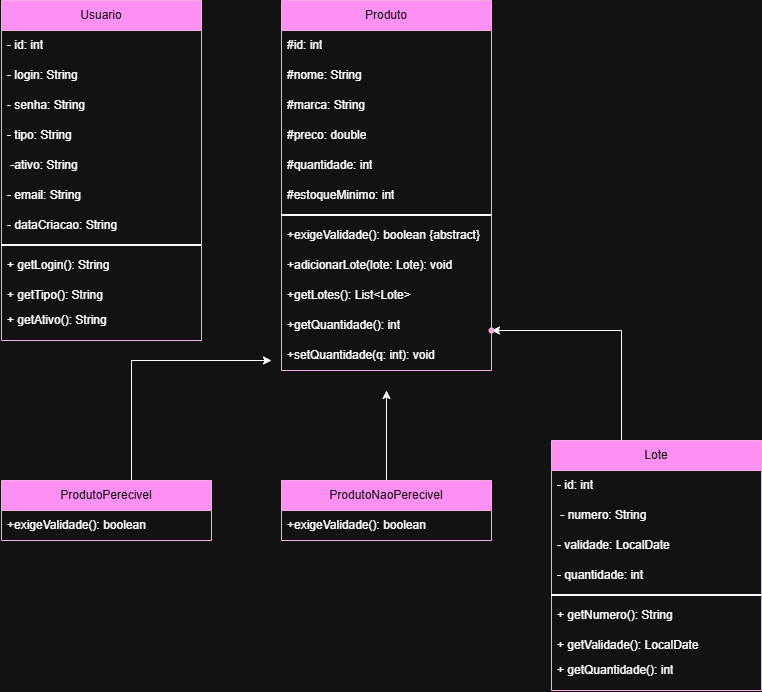

The diagram above was exported from draw.io. Its source (the exported page's mxGraphModel, read from the mxfile embedded in the PNG):
<mxGraphModel dx="1373" dy="749" grid="1" gridSize="10" guides="1" tooltips="1" connect="1" arrows="1" fold="1" page="1" pageScale="1" pageWidth="827" pageHeight="1169" math="0" shadow="0">
  <root>
    <mxCell id="0" />
    <mxCell id="1" parent="0" />
    <mxCell id="q3l-x4Rjy8jVB_V-WltZ-11" parent="1" style="swimlane;fontStyle=0;childLayout=stackLayout;horizontal=1;startSize=30;horizontalStack=0;resizeParent=1;resizeParentMax=0;resizeLast=0;collapsible=1;marginBottom=0;whiteSpace=wrap;html=1;fillColor=#d80073;fontColor=#ffffff;strokeColor=#A50040;gradientColor=none;swimlaneFillColor=default;" value="Usuario" vertex="1">
      <mxGeometry height="340" width="200" x="40" y="40" as="geometry" />
    </mxCell>
    <mxCell id="q3l-x4Rjy8jVB_V-WltZ-12" parent="q3l-x4Rjy8jVB_V-WltZ-11" style="text;strokeColor=none;fillColor=none;align=left;verticalAlign=middle;spacingLeft=4;spacingRight=4;overflow=hidden;points=[[0,0.5],[1,0.5]];portConstraint=eastwest;rotatable=0;whiteSpace=wrap;html=1;" value="  - id: int" vertex="1">
      <mxGeometry height="30" width="200" y="30" as="geometry" />
    </mxCell>
    <mxCell id="q3l-x4Rjy8jVB_V-WltZ-13" parent="q3l-x4Rjy8jVB_V-WltZ-11" style="text;strokeColor=none;fillColor=none;align=left;verticalAlign=middle;spacingLeft=4;spacingRight=4;overflow=hidden;points=[[0,0.5],[1,0.5]];portConstraint=eastwest;rotatable=0;whiteSpace=wrap;html=1;" value="  - login: String" vertex="1">
      <mxGeometry height="30" width="200" y="60" as="geometry" />
    </mxCell>
    <mxCell id="q3l-x4Rjy8jVB_V-WltZ-14" parent="q3l-x4Rjy8jVB_V-WltZ-11" style="text;strokeColor=none;fillColor=none;align=left;verticalAlign=middle;spacingLeft=4;spacingRight=4;overflow=hidden;points=[[0,0.5],[1,0.5]];portConstraint=eastwest;rotatable=0;whiteSpace=wrap;html=1;" value="  - senha: String" vertex="1">
      <mxGeometry height="30" width="200" y="90" as="geometry" />
    </mxCell>
    <mxCell id="q3l-x4Rjy8jVB_V-WltZ-15" parent="q3l-x4Rjy8jVB_V-WltZ-11" style="text;strokeColor=none;fillColor=none;align=left;verticalAlign=middle;spacingLeft=4;spacingRight=4;overflow=hidden;points=[[0,0.5],[1,0.5]];portConstraint=eastwest;rotatable=0;whiteSpace=wrap;html=1;" value="&lt;div&gt;- tipo: String&lt;/div&gt;" vertex="1">
      <mxGeometry height="30" width="200" y="120" as="geometry" />
    </mxCell>
    <mxCell id="q3l-x4Rjy8jVB_V-WltZ-16" parent="q3l-x4Rjy8jVB_V-WltZ-11" style="text;strokeColor=none;fillColor=none;align=left;verticalAlign=middle;spacingLeft=4;spacingRight=4;overflow=hidden;points=[[0,0.5],[1,0.5]];portConstraint=eastwest;rotatable=0;whiteSpace=wrap;html=1;" value="&amp;nbsp;-ativo: String" vertex="1">
      <mxGeometry height="30" width="200" y="150" as="geometry" />
    </mxCell>
    <mxCell id="q3l-x4Rjy8jVB_V-WltZ-17" parent="q3l-x4Rjy8jVB_V-WltZ-11" style="text;strokeColor=none;fillColor=none;align=left;verticalAlign=middle;spacingLeft=4;spacingRight=4;overflow=hidden;points=[[0,0.5],[1,0.5]];portConstraint=eastwest;rotatable=0;whiteSpace=wrap;html=1;" value="  - email: String" vertex="1">
      <mxGeometry height="30" width="200" y="180" as="geometry" />
    </mxCell>
    <mxCell id="q3l-x4Rjy8jVB_V-WltZ-18" parent="q3l-x4Rjy8jVB_V-WltZ-11" style="text;strokeColor=none;fillColor=none;align=left;verticalAlign=middle;spacingLeft=4;spacingRight=4;overflow=hidden;points=[[0,0.5],[1,0.5]];portConstraint=eastwest;rotatable=0;whiteSpace=wrap;html=1;" value="  - dataCriacao: String" vertex="1">
      <mxGeometry height="30" width="200" y="210" as="geometry" />
    </mxCell>
    <mxCell id="q3l-x4Rjy8jVB_V-WltZ-22" parent="q3l-x4Rjy8jVB_V-WltZ-11" style="line;strokeWidth=2;html=1;" value="" vertex="1">
      <mxGeometry height="10" width="200" y="240" as="geometry" />
    </mxCell>
    <mxCell id="q3l-x4Rjy8jVB_V-WltZ-19" parent="q3l-x4Rjy8jVB_V-WltZ-11" style="text;strokeColor=none;fillColor=none;align=left;verticalAlign=middle;spacingLeft=4;spacingRight=4;overflow=hidden;points=[[0,0.5],[1,0.5]];portConstraint=eastwest;rotatable=0;whiteSpace=wrap;html=1;" value="    + getLogin(): String" vertex="1">
      <mxGeometry height="30" width="200" y="250" as="geometry" />
    </mxCell>
    <mxCell id="q3l-x4Rjy8jVB_V-WltZ-20" parent="q3l-x4Rjy8jVB_V-WltZ-11" style="text;strokeColor=none;fillColor=none;align=left;verticalAlign=middle;spacingLeft=4;spacingRight=4;overflow=hidden;points=[[0,0.5],[1,0.5]];portConstraint=eastwest;rotatable=0;whiteSpace=wrap;html=1;" value="    + getTipo(): String" vertex="1">
      <mxGeometry height="30" width="200" y="280" as="geometry" />
    </mxCell>
    <mxCell id="q3l-x4Rjy8jVB_V-WltZ-21" parent="q3l-x4Rjy8jVB_V-WltZ-11" style="text;strokeColor=none;fillColor=none;align=left;verticalAlign=middle;spacingLeft=4;spacingRight=4;overflow=hidden;points=[[0,0.5],[1,0.5]];portConstraint=eastwest;rotatable=0;whiteSpace=wrap;html=1;" value="      + getAtivo(): String&lt;div&gt;&lt;br/&gt;&lt;/div&gt;" vertex="1">
      <mxGeometry height="30" width="200" y="310" as="geometry" />
    </mxCell>
    <mxCell id="q3l-x4Rjy8jVB_V-WltZ-23" parent="1" style="swimlane;fontStyle=0;childLayout=stackLayout;horizontal=1;startSize=30;horizontalStack=0;resizeParent=1;resizeParentMax=0;resizeLast=0;collapsible=1;marginBottom=0;whiteSpace=wrap;html=1;fillColor=#d80073;fontColor=#ffffff;strokeColor=#A50040;gradientColor=none;swimlaneFillColor=default;" value="Produto" vertex="1">
      <mxGeometry height="370" width="210" x="320" y="40" as="geometry" />
    </mxCell>
    <mxCell id="q3l-x4Rjy8jVB_V-WltZ-24" parent="q3l-x4Rjy8jVB_V-WltZ-23" style="text;strokeColor=none;fillColor=none;align=left;verticalAlign=middle;spacingLeft=4;spacingRight=4;overflow=hidden;points=[[0,0.5],[1,0.5]];portConstraint=eastwest;rotatable=0;whiteSpace=wrap;html=1;" value="    #id: int" vertex="1">
      <mxGeometry height="30" width="210" y="30" as="geometry" />
    </mxCell>
    <mxCell id="q3l-x4Rjy8jVB_V-WltZ-25" parent="q3l-x4Rjy8jVB_V-WltZ-23" style="text;strokeColor=none;fillColor=none;align=left;verticalAlign=middle;spacingLeft=4;spacingRight=4;overflow=hidden;points=[[0,0.5],[1,0.5]];portConstraint=eastwest;rotatable=0;whiteSpace=wrap;html=1;" value="    #nome: String" vertex="1">
      <mxGeometry height="30" width="210" y="60" as="geometry" />
    </mxCell>
    <mxCell id="q3l-x4Rjy8jVB_V-WltZ-26" parent="q3l-x4Rjy8jVB_V-WltZ-23" style="text;strokeColor=none;fillColor=none;align=left;verticalAlign=middle;spacingLeft=4;spacingRight=4;overflow=hidden;points=[[0,0.5],[1,0.5]];portConstraint=eastwest;rotatable=0;whiteSpace=wrap;html=1;" value="    #marca: String" vertex="1">
      <mxGeometry height="30" width="210" y="90" as="geometry" />
    </mxCell>
    <mxCell id="q3l-x4Rjy8jVB_V-WltZ-27" parent="q3l-x4Rjy8jVB_V-WltZ-23" style="text;strokeColor=none;fillColor=none;align=left;verticalAlign=middle;spacingLeft=4;spacingRight=4;overflow=hidden;points=[[0,0.5],[1,0.5]];portConstraint=eastwest;rotatable=0;whiteSpace=wrap;html=1;" value="&lt;div&gt;  #preco: double&lt;br/&gt;&lt;/div&gt;" vertex="1">
      <mxGeometry height="30" width="210" y="120" as="geometry" />
    </mxCell>
    <mxCell id="q3l-x4Rjy8jVB_V-WltZ-28" parent="q3l-x4Rjy8jVB_V-WltZ-23" style="text;strokeColor=none;fillColor=none;align=left;verticalAlign=middle;spacingLeft=4;spacingRight=4;overflow=hidden;points=[[0,0.5],[1,0.5]];portConstraint=eastwest;rotatable=0;whiteSpace=wrap;html=1;" value="  #quantidade: int" vertex="1">
      <mxGeometry height="30" width="210" y="150" as="geometry" />
    </mxCell>
    <mxCell id="q3l-x4Rjy8jVB_V-WltZ-29" parent="q3l-x4Rjy8jVB_V-WltZ-23" style="text;strokeColor=none;fillColor=none;align=left;verticalAlign=middle;spacingLeft=4;spacingRight=4;overflow=hidden;points=[[0,0.5],[1,0.5]];portConstraint=eastwest;rotatable=0;whiteSpace=wrap;html=1;" value="    #estoqueMinimo: int" vertex="1">
      <mxGeometry height="30" width="210" y="180" as="geometry" />
    </mxCell>
    <mxCell id="q3l-x4Rjy8jVB_V-WltZ-31" parent="q3l-x4Rjy8jVB_V-WltZ-23" style="line;strokeWidth=2;html=1;" value="" vertex="1">
      <mxGeometry height="10" width="210" y="210" as="geometry" />
    </mxCell>
    <mxCell id="q3l-x4Rjy8jVB_V-WltZ-32" parent="q3l-x4Rjy8jVB_V-WltZ-23" style="text;strokeColor=none;fillColor=none;align=left;verticalAlign=middle;spacingLeft=4;spacingRight=4;overflow=hidden;points=[[0,0.5],[1,0.5]];portConstraint=eastwest;rotatable=0;whiteSpace=wrap;html=1;" value="      +exigeValidade(): boolean {abstract}" vertex="1">
      <mxGeometry height="30" width="210" y="220" as="geometry" />
    </mxCell>
    <mxCell id="q3l-x4Rjy8jVB_V-WltZ-33" parent="q3l-x4Rjy8jVB_V-WltZ-23" style="text;strokeColor=none;fillColor=none;align=left;verticalAlign=middle;spacingLeft=4;spacingRight=4;overflow=hidden;points=[[0,0.5],[1,0.5]];portConstraint=eastwest;rotatable=0;whiteSpace=wrap;html=1;" value="      +adicionarLote(lote: Lote): void" vertex="1">
      <mxGeometry height="30" width="210" y="250" as="geometry" />
    </mxCell>
    <mxCell id="q3l-x4Rjy8jVB_V-WltZ-34" parent="q3l-x4Rjy8jVB_V-WltZ-23" style="text;strokeColor=none;fillColor=none;align=left;verticalAlign=middle;spacingLeft=4;spacingRight=4;overflow=hidden;points=[[0,0.5],[1,0.5]];portConstraint=eastwest;rotatable=0;whiteSpace=wrap;html=1;" value="&lt;div&gt;+getLotes(): List&amp;lt;Lote&amp;gt;&amp;nbsp;&lt;/div&gt;" vertex="1">
      <mxGeometry height="30" width="210" y="280" as="geometry" />
    </mxCell>
    <mxCell id="q3l-x4Rjy8jVB_V-WltZ-35" parent="q3l-x4Rjy8jVB_V-WltZ-23" style="text;strokeColor=none;fillColor=none;align=left;verticalAlign=middle;spacingLeft=4;spacingRight=4;overflow=hidden;points=[[0,0.5],[1,0.5]];portConstraint=eastwest;rotatable=0;whiteSpace=wrap;html=1;" value="&lt;div&gt;  +getQuantidade(): int&lt;br/&gt;&lt;/div&gt;" vertex="1">
      <mxGeometry height="30" width="210" y="310" as="geometry" />
    </mxCell>
    <mxCell id="q3l-x4Rjy8jVB_V-WltZ-36" parent="q3l-x4Rjy8jVB_V-WltZ-23" style="text;strokeColor=none;fillColor=none;align=left;verticalAlign=middle;spacingLeft=4;spacingRight=4;overflow=hidden;points=[[0,0.5],[1,0.5]];portConstraint=eastwest;rotatable=0;whiteSpace=wrap;html=1;" value="&lt;div&gt;    +setQuantidade(q: int): void&lt;br&gt;&lt;/div&gt;" vertex="1">
      <mxGeometry height="30" width="210" y="340" as="geometry" />
    </mxCell>
    <mxCell id="q3l-x4Rjy8jVB_V-WltZ-66" edge="1" parent="1" source="q3l-x4Rjy8jVB_V-WltZ-37" style="edgeStyle=orthogonalEdgeStyle;rounded=0;orthogonalLoop=1;jettySize=auto;html=1;">
      <mxGeometry relative="1" as="geometry">
        <Array as="points">
          <mxPoint x="170" y="400" />
        </Array>
        <mxPoint x="310" y="400" as="targetPoint" />
      </mxGeometry>
    </mxCell>
    <mxCell id="q3l-x4Rjy8jVB_V-WltZ-37" parent="1" style="swimlane;fontStyle=0;childLayout=stackLayout;horizontal=1;startSize=30;horizontalStack=0;resizeParent=1;resizeParentMax=0;resizeLast=0;collapsible=1;marginBottom=0;whiteSpace=wrap;html=1;fillColor=#d80073;fontColor=#ffffff;strokeColor=#A50040;gradientColor=none;swimlaneFillColor=default;" value="ProdutoPerecivel" vertex="1">
      <mxGeometry height="60" width="210" x="40" y="520" as="geometry" />
    </mxCell>
    <mxCell id="q3l-x4Rjy8jVB_V-WltZ-38" parent="q3l-x4Rjy8jVB_V-WltZ-37" style="text;strokeColor=none;fillColor=none;align=left;verticalAlign=middle;spacingLeft=4;spacingRight=4;overflow=hidden;points=[[0,0.5],[1,0.5]];portConstraint=eastwest;rotatable=0;whiteSpace=wrap;html=1;" value="      +exigeValidade(): boolean" vertex="1">
      <mxGeometry height="30" width="210" y="30" as="geometry" />
    </mxCell>
    <mxCell id="q3l-x4Rjy8jVB_V-WltZ-65" edge="1" parent="1" style="edgeStyle=orthogonalEdgeStyle;rounded=0;orthogonalLoop=1;jettySize=auto;html=1;" value="">
      <mxGeometry relative="1" x="0.1795" as="geometry">
        <mxPoint x="320" y="520" as="sourcePoint" />
        <mxPoint x="425" y="430" as="targetPoint" />
      </mxGeometry>
    </mxCell>
    <mxCell id="q3l-x4Rjy8jVB_V-WltZ-50" parent="1" style="swimlane;fontStyle=0;childLayout=stackLayout;horizontal=1;startSize=30;horizontalStack=0;resizeParent=1;resizeParentMax=0;resizeLast=0;collapsible=1;marginBottom=0;whiteSpace=wrap;html=1;fillColor=#d80073;fontColor=#ffffff;strokeColor=#A50040;gradientColor=none;swimlaneFillColor=default;" value="ProdutoNaoPerecivel " vertex="1">
      <mxGeometry height="60" width="210" x="320" y="520" as="geometry" />
    </mxCell>
    <mxCell id="q3l-x4Rjy8jVB_V-WltZ-51" parent="q3l-x4Rjy8jVB_V-WltZ-50" style="text;strokeColor=none;fillColor=none;align=left;verticalAlign=middle;spacingLeft=4;spacingRight=4;overflow=hidden;points=[[0,0.5],[1,0.5]];portConstraint=eastwest;rotatable=0;whiteSpace=wrap;html=1;" value="        +exigeValidade(): boolean" vertex="1">
      <mxGeometry height="30" width="210" y="30" as="geometry" />
    </mxCell>
    <mxCell id="q3l-x4Rjy8jVB_V-WltZ-64" edge="1" parent="1" source="q3l-x4Rjy8jVB_V-WltZ-53" style="edgeStyle=orthogonalEdgeStyle;rounded=0;orthogonalLoop=1;jettySize=auto;html=1;" target="q3l-x4Rjy8jVB_V-WltZ-63" value="">
      <mxGeometry relative="1" as="geometry">
        <Array as="points">
          <mxPoint x="660" y="370" />
        </Array>
      </mxGeometry>
    </mxCell>
    <mxCell id="q3l-x4Rjy8jVB_V-WltZ-53" parent="1" style="swimlane;fontStyle=0;childLayout=stackLayout;horizontal=1;startSize=30;horizontalStack=0;resizeParent=1;resizeParentMax=0;resizeLast=0;collapsible=1;marginBottom=0;whiteSpace=wrap;html=1;fillColor=#d80073;fontColor=#ffffff;strokeColor=#A50040;gradientColor=none;swimlaneFillColor=default;" value="Lote" vertex="1">
      <mxGeometry height="250" width="210" x="590" y="480" as="geometry" />
    </mxCell>
    <mxCell id="q3l-x4Rjy8jVB_V-WltZ-54" parent="q3l-x4Rjy8jVB_V-WltZ-53" style="text;strokeColor=none;fillColor=none;align=left;verticalAlign=middle;spacingLeft=4;spacingRight=4;overflow=hidden;points=[[0,0.5],[1,0.5]];portConstraint=eastwest;rotatable=0;whiteSpace=wrap;html=1;" value="          -&amp;nbsp;&lt;span style=&quot;background-color: transparent; color: light-dark(rgb(0, 0, 0), rgb(255, 255, 255));&quot;&gt;id: int&lt;/span&gt;" vertex="1">
      <mxGeometry height="30" width="210" y="30" as="geometry" />
    </mxCell>
    <mxCell id="q3l-x4Rjy8jVB_V-WltZ-55" parent="q3l-x4Rjy8jVB_V-WltZ-53" style="text;strokeColor=none;fillColor=none;align=left;verticalAlign=middle;spacingLeft=4;spacingRight=4;overflow=hidden;points=[[0,0.5],[1,0.5]];portConstraint=eastwest;rotatable=0;whiteSpace=wrap;html=1;" value="&lt;div&gt;&amp;nbsp;- numero: String&amp;nbsp;&lt;/div&gt;" vertex="1">
      <mxGeometry height="30" width="210" y="60" as="geometry" />
    </mxCell>
    <mxCell id="q3l-x4Rjy8jVB_V-WltZ-56" parent="q3l-x4Rjy8jVB_V-WltZ-53" style="text;strokeColor=none;fillColor=none;align=left;verticalAlign=middle;spacingLeft=4;spacingRight=4;overflow=hidden;points=[[0,0.5],[1,0.5]];portConstraint=eastwest;rotatable=0;whiteSpace=wrap;html=1;" value="&lt;div&gt;- validade: LocalDate&amp;nbsp;&lt;/div&gt;" vertex="1">
      <mxGeometry height="30" width="210" y="90" as="geometry" />
    </mxCell>
    <mxCell id="q3l-x4Rjy8jVB_V-WltZ-57" parent="q3l-x4Rjy8jVB_V-WltZ-53" style="text;strokeColor=none;fillColor=none;align=left;verticalAlign=middle;spacingLeft=4;spacingRight=4;overflow=hidden;points=[[0,0.5],[1,0.5]];portConstraint=eastwest;rotatable=0;whiteSpace=wrap;html=1;" value="&lt;div&gt;-&amp;nbsp;&lt;span style=&quot;background-color: transparent; color: light-dark(rgb(0, 0, 0), rgb(255, 255, 255));&quot;&gt;quantidade: int&amp;nbsp;&lt;/span&gt;&lt;/div&gt;" vertex="1">
      <mxGeometry height="30" width="210" y="120" as="geometry" />
    </mxCell>
    <mxCell id="q3l-x4Rjy8jVB_V-WltZ-61" parent="q3l-x4Rjy8jVB_V-WltZ-53" style="line;strokeWidth=2;html=1;" value="" vertex="1">
      <mxGeometry height="10" width="210" y="150" as="geometry" />
    </mxCell>
    <mxCell id="q3l-x4Rjy8jVB_V-WltZ-58" parent="q3l-x4Rjy8jVB_V-WltZ-53" style="text;strokeColor=none;fillColor=none;align=left;verticalAlign=middle;spacingLeft=4;spacingRight=4;overflow=hidden;points=[[0,0.5],[1,0.5]];portConstraint=eastwest;rotatable=0;whiteSpace=wrap;html=1;" value="+ getNumero(): String&amp;nbsp;" vertex="1">
      <mxGeometry height="30" width="210" y="160" as="geometry" />
    </mxCell>
    <mxCell id="q3l-x4Rjy8jVB_V-WltZ-59" parent="q3l-x4Rjy8jVB_V-WltZ-53" style="text;strokeColor=none;fillColor=none;align=left;verticalAlign=middle;spacingLeft=4;spacingRight=4;overflow=hidden;points=[[0,0.5],[1,0.5]];portConstraint=eastwest;rotatable=0;whiteSpace=wrap;html=1;" value="+ getValidade(): LocalDate&amp;nbsp;" vertex="1">
      <mxGeometry height="30" width="210" y="190" as="geometry" />
    </mxCell>
    <mxCell id="q3l-x4Rjy8jVB_V-WltZ-60" parent="q3l-x4Rjy8jVB_V-WltZ-53" style="text;strokeColor=none;fillColor=none;align=left;verticalAlign=middle;spacingLeft=4;spacingRight=4;overflow=hidden;points=[[0,0.5],[1,0.5]];portConstraint=eastwest;rotatable=0;whiteSpace=wrap;html=1;" value="  + getQuantidade(): int&lt;div&gt;&lt;br/&gt;&lt;/div&gt;" vertex="1">
      <mxGeometry height="30" width="210" y="220" as="geometry" />
    </mxCell>
    <mxCell id="q3l-x4Rjy8jVB_V-WltZ-63" parent="1" style="shape=waypoint;sketch=0;size=6;pointerEvents=1;points=[];fillColor=#d80073;resizable=0;rotatable=0;perimeter=centerPerimeter;snapToPoint=1;strokeColor=#A50040;fontColor=#ffffff;fontStyle=0;startSize=30;horizontal=1;gradientColor=none;swimlaneFillColor=default;" value="" vertex="1">
      <mxGeometry height="20" width="20" x="520" y="360" as="geometry" />
    </mxCell>
  </root>
</mxGraphModel>